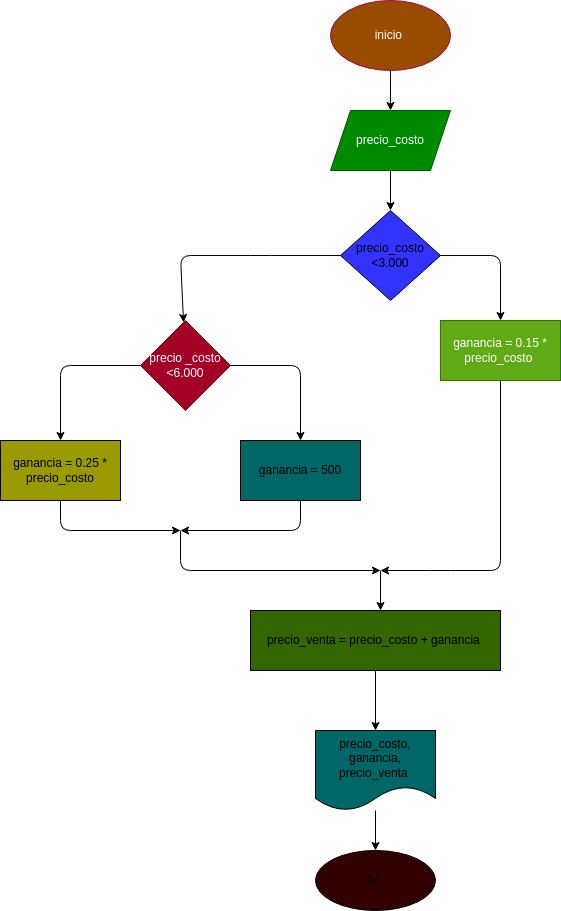

The diagram above was exported from draw.io. Its source (the exported page's mxGraphModel, read from the mxfile embedded in the PNG):
<mxGraphModel dx="1427" dy="459" grid="1" gridSize="10" guides="1" tooltips="1" connect="1" arrows="1" fold="1" page="1" pageScale="1" pageWidth="827" pageHeight="1169" math="0" shadow="0">
  <root>
    <mxCell id="0" />
    <mxCell id="1" parent="0" />
    <mxCell id="4" value="" style="edgeStyle=none;html=1;" edge="1" parent="1" source="2" target="3">
      <mxGeometry relative="1" as="geometry" />
    </mxCell>
    <mxCell id="2" value="inicio&amp;nbsp;" style="ellipse;whiteSpace=wrap;html=1;fillColor=#994C00;fontColor=#ffffff;strokeColor=#A50040;" vertex="1" parent="1">
      <mxGeometry x="230" y="30" width="120" height="70" as="geometry" />
    </mxCell>
    <mxCell id="6" value="" style="edgeStyle=none;html=1;" edge="1" parent="1" source="3" target="5">
      <mxGeometry relative="1" as="geometry" />
    </mxCell>
    <mxCell id="3" value="precio_costo" style="shape=parallelogram;perimeter=parallelogramPerimeter;whiteSpace=wrap;html=1;fixedSize=1;fillColor=#008a00;fontColor=#ffffff;strokeColor=#005700;" vertex="1" parent="1">
      <mxGeometry x="230" y="140" width="120" height="60" as="geometry" />
    </mxCell>
    <mxCell id="8" value="" style="edgeStyle=none;html=1;" edge="1" parent="1" source="5" target="7">
      <mxGeometry relative="1" as="geometry">
        <Array as="points">
          <mxPoint x="400" y="285" />
        </Array>
      </mxGeometry>
    </mxCell>
    <mxCell id="10" value="" style="edgeStyle=none;html=1;" edge="1" parent="1" source="5" target="9">
      <mxGeometry relative="1" as="geometry">
        <Array as="points">
          <mxPoint x="160" y="285" />
          <mxPoint x="80" y="285" />
        </Array>
      </mxGeometry>
    </mxCell>
    <mxCell id="5" value="precio_costo&lt;br&gt;&amp;lt;3.000" style="rhombus;whiteSpace=wrap;html=1;fillColor=#3333FF;" vertex="1" parent="1">
      <mxGeometry x="240" y="240" width="100" height="90" as="geometry" />
    </mxCell>
    <mxCell id="18" style="edgeStyle=none;html=1;" edge="1" parent="1" source="7">
      <mxGeometry relative="1" as="geometry">
        <mxPoint x="280" y="600" as="targetPoint" />
        <Array as="points">
          <mxPoint x="400" y="600" />
          <mxPoint x="340" y="600" />
        </Array>
      </mxGeometry>
    </mxCell>
    <mxCell id="7" value="ganancia = 0.15 * precio_costo&amp;nbsp;" style="whiteSpace=wrap;html=1;fillColor=#60a917;fontColor=#ffffff;strokeColor=#2D7600;" vertex="1" parent="1">
      <mxGeometry x="340" y="350" width="120" height="60" as="geometry" />
    </mxCell>
    <mxCell id="12" value="" style="edgeStyle=none;html=1;" edge="1" parent="1" source="9" target="11">
      <mxGeometry relative="1" as="geometry">
        <Array as="points">
          <mxPoint x="200" y="395" />
        </Array>
      </mxGeometry>
    </mxCell>
    <mxCell id="14" value="" style="edgeStyle=none;html=1;" edge="1" parent="1" source="9" target="13">
      <mxGeometry relative="1" as="geometry">
        <Array as="points">
          <mxPoint x="-40" y="395" />
        </Array>
      </mxGeometry>
    </mxCell>
    <mxCell id="9" value="precio _costo&lt;br&gt;&amp;lt;6.000" style="rhombus;whiteSpace=wrap;html=1;fillColor=#a20025;fontColor=#ffffff;strokeColor=#6F0000;" vertex="1" parent="1">
      <mxGeometry x="40" y="350" width="90" height="90" as="geometry" />
    </mxCell>
    <mxCell id="16" style="edgeStyle=none;html=1;" edge="1" parent="1" source="11">
      <mxGeometry relative="1" as="geometry">
        <mxPoint x="80" y="560" as="targetPoint" />
        <Array as="points">
          <mxPoint x="200" y="560" />
        </Array>
      </mxGeometry>
    </mxCell>
    <mxCell id="17" style="edgeStyle=none;html=1;" edge="1" parent="1">
      <mxGeometry relative="1" as="geometry">
        <mxPoint x="280" y="600" as="targetPoint" />
        <mxPoint x="80" y="560" as="sourcePoint" />
        <Array as="points">
          <mxPoint x="80" y="600" />
        </Array>
      </mxGeometry>
    </mxCell>
    <mxCell id="19" style="edgeStyle=none;html=1;" edge="1" parent="1">
      <mxGeometry relative="1" as="geometry">
        <mxPoint x="280" y="640" as="targetPoint" />
        <mxPoint x="280" y="600" as="sourcePoint" />
      </mxGeometry>
    </mxCell>
    <mxCell id="11" value="ganancia = 500" style="whiteSpace=wrap;html=1;fillColor=#006666;" vertex="1" parent="1">
      <mxGeometry x="140" y="470" width="120" height="60" as="geometry" />
    </mxCell>
    <mxCell id="15" style="edgeStyle=none;html=1;" edge="1" parent="1" source="13">
      <mxGeometry relative="1" as="geometry">
        <mxPoint x="80" y="560" as="targetPoint" />
        <Array as="points">
          <mxPoint x="-40" y="560" />
        </Array>
      </mxGeometry>
    </mxCell>
    <mxCell id="13" value="ganancia = 0.25 * precio_costo" style="whiteSpace=wrap;html=1;fillColor=#999900;" vertex="1" parent="1">
      <mxGeometry x="-100" y="470" width="120" height="60" as="geometry" />
    </mxCell>
    <mxCell id="21" style="edgeStyle=none;html=1;" edge="1" parent="1" source="20">
      <mxGeometry relative="1" as="geometry">
        <mxPoint x="275" y="760" as="targetPoint" />
      </mxGeometry>
    </mxCell>
    <mxCell id="20" value="precio_venta = precio_costo + ganancia&amp;nbsp;" style="rounded=0;whiteSpace=wrap;html=1;fillColor=#336600;" vertex="1" parent="1">
      <mxGeometry x="150" y="640" width="250" height="60" as="geometry" />
    </mxCell>
    <mxCell id="24" value="" style="edgeStyle=none;html=1;" edge="1" parent="1" source="22" target="23">
      <mxGeometry relative="1" as="geometry" />
    </mxCell>
    <mxCell id="22" value="precio_costo, ganancia, precio_venta&amp;nbsp;" style="shape=document;whiteSpace=wrap;html=1;boundedLbl=1;fillColor=#006666;" vertex="1" parent="1">
      <mxGeometry x="215" y="760" width="120" height="80" as="geometry" />
    </mxCell>
    <mxCell id="23" value="fin&amp;nbsp;" style="ellipse;whiteSpace=wrap;html=1;fillColor=#330000;" vertex="1" parent="1">
      <mxGeometry x="215" y="880" width="120" height="60" as="geometry" />
    </mxCell>
  </root>
</mxGraphModel>